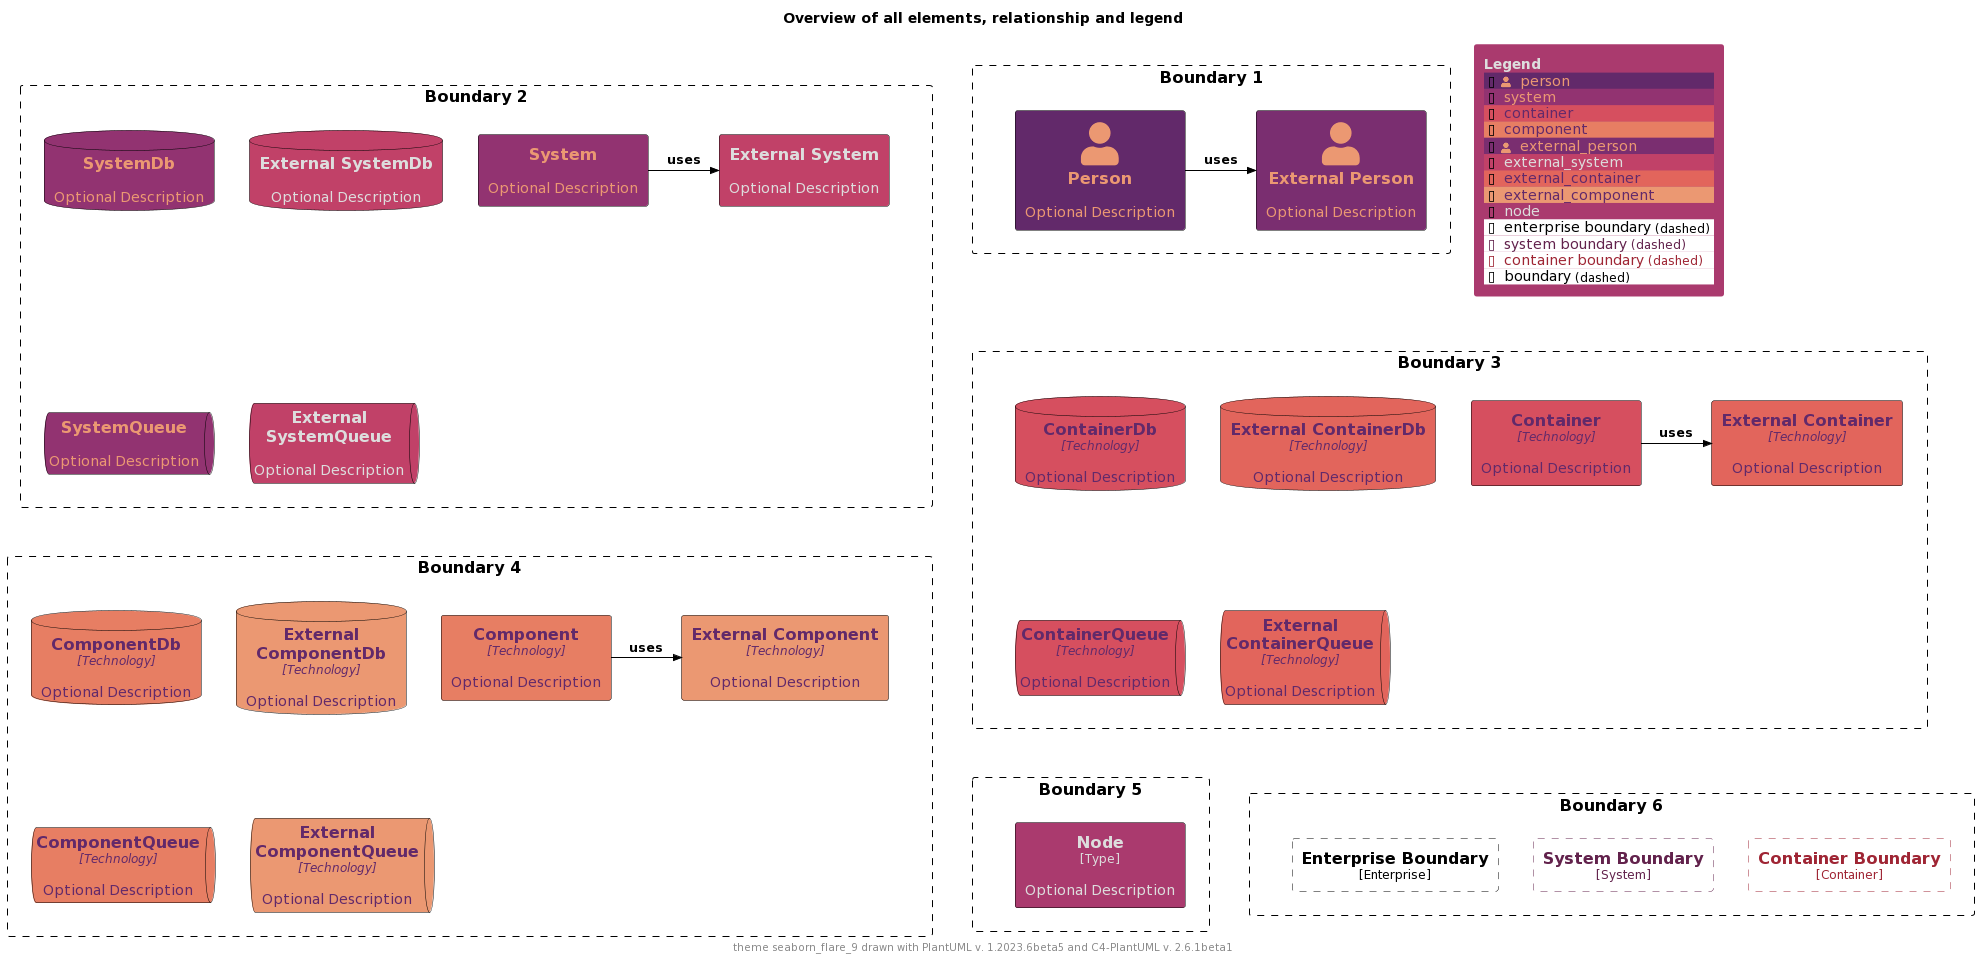

The diagram above was rendered by PlantUML. Its source (embedded in the PNG):
@startuml
'Theme: "puml-theme-seaborn_flare_9.puml"
'Theme colors
' Metadata
' Created: 2023-05-02 23:42:45.567817+00:00
!$COLOR_TEXT_FALLBACK_COLOR ?= "#000000"
!$COLOR_BORDER_COLOR="#000000"

' HEADER
!$DEFAULT_NORMAL_FONT_SIZE ?= 12
!$DEFAULT_SMALL_FONT_SIZE ?= 8

' stereotype and technology font size
!$STEREOTYPE_FONT_SIZE ?= $DEFAULT_NORMAL_FONT_SIZE
!$TECHN_FONT_SIZE ?= $DEFAULT_NORMAL_FONT_SIZE
!$ARROW_FONT_SIZE ?= $DEFAULT_NORMAL_FONT_SIZE

' (default) boundary related colors and style
!$BOUNDARY_COLOR ?= $COLOR_BORDER_COLOR
!$BOUNDARY_BG_COLOR ?= "solid"
!$BOUNDARY_BORDER_STYLE ?= "dashed"

' THEME COLORS
!$THEME = "seaborn_flare_9"

!function $textcolor($bgColor)
!if $bgColor == $COLOR_INDEX_0 || $bgColor == $COLOR_INDEX_1 || $bgColor == $COLOR_INDEX_2 || $bgColor == $COLOR_INDEX_3
!return $COLOR_INDEX_8
!elseif $bgColor == $COLOR_INDEX_6 || $bgColor == $COLOR_INDEX_7 || $bgColor == $COLOR_INDEX_8
!return $COLOR_INDEX_0
!elseif %is_light($bgColor)
!return "#222222"
!elseif %is_dark($bgColor)
!return "#dddddd"
!else
!return $COLOR_TEXT_FALLBACK_COLOR
!endif
!endfunction

!$COLOR_INDEX_0="#eb9872"
!$COLOR_INDEX_1="#e77e63"
!$COLOR_INDEX_2="#e2655c"
!$COLOR_INDEX_3="#d64f5f"
!$COLOR_INDEX_4="#c14168"
!$COLOR_INDEX_5="#aa3a6e"
!$COLOR_INDEX_6="#923371"
!$COLOR_INDEX_7="#7a2e70"
!$COLOR_INDEX_8="#62296a"

!$COLOR_TEXT_LIGHT=$COLOR_INDEX_0
!$COLOR_TEXT_DARK=$COLOR_INDEX_8
!$COLOR_TEXT_NEUTRAL=$textcolor($COLOR_INDEX_4)
!$COLOR_REL_COLOR=$textcolor($COLOR_INDEX_8)

' person related colors
!$PERSON_BG_COLOR ?= $COLOR_INDEX_8
!$PERSON_FONT_COLOR ?= $textcolor($PERSON_BG_COLOR)
!$PERSON_BORDER_COLOR ?= $COLOR_BORDER_COLOR

' external person related colors
!$EXTERNAL_PERSON_BG_COLOR ?= $COLOR_INDEX_7
!$EXTERNAL_PERSON_FONT_COLOR ?= $textcolor($EXTERNAL_PERSON_BG_COLOR)
!$EXTERNAL_PERSON_BORDER_COLOR ?= $COLOR_BORDER_COLOR

' system related colors
!$SYSTEM_BG_COLOR ?= $COLOR_INDEX_6
!$SYSTEM_FONT_COLOR ?= $textcolor($SYSTEM_BG_COLOR)
!$SYSTEM_BORDER_COLOR ?= $COLOR_BORDER_COLOR

' external system related colors
!$EXTERNAL_SYSTEM_BG_COLOR ?= $COLOR_INDEX_4
!$EXTERNAL_SYSTEM_FONT_COLOR ?= $textcolor($EXTERNAL_SYSTEM_BG_COLOR)
!$EXTERNAL_SYSTEM_BORDER_COLOR ?= $COLOR_BORDER_COLOR

' container related colors
!$CONTAINER_BG_COLOR ?= $COLOR_INDEX_3
!$CONTAINER_FONT_COLOR ?= $textcolor($CONTAINER_BG_COLOR)
!$CONTAINER_BORDER_COLOR ?= $COLOR_BORDER_COLOR

' external container related colors
!$EXTERNAL_CONTAINER_BG_COLOR ?= $COLOR_INDEX_2
!$EXTERNAL_CONTAINER_FONT_COLOR ?= $textcolor($EXTERNAL_CONTAINER_BG_COLOR)
!$EXTERNAL_CONTAINER_BORDER_COLOR ?= $COLOR_BORDER_COLOR

' component related colors
!$COMPONENT_BG_COLOR ?= $COLOR_INDEX_1
!$COMPONENT_FONT_COLOR ?= $textcolor($COMPONENT_BG_COLOR)
!$COMPONENT_BORDER_COLOR ?= $COLOR_BORDER_COLOR

' external component related colors
!$EXTERNAL_COMPONENT_BG_COLOR ?= $COLOR_INDEX_0
!$EXTERNAL_COMPONENT_FONT_COLOR ?= $textcolor($EXTERNAL_COMPONENT_BG_COLOR)
!$EXTERNAL_COMPONENT_BORDER_COLOR ?= $COLOR_BORDER_COLOR

' node related colors
!$NODE_BG_COLOR ?= $COLOR_INDEX_5
!$NODE_FONT_COLOR ?= $textcolor($NODE_BG_COLOR)
!$NODE_BORDER_COLOR ?= $COLOR_BORDER_COLOR

' legend colors and sizes
!$LEGEND_TITLE_COLOR ?= $textcolor($COLOR_INDEX_5)
!$LEGEND_FONT_COLOR ?= $textcolor($COLOR_INDEX_5)
!$LEGEND_BG_COLOR ?= $COLOR_INDEX_5
!$LEGEND_BORDER_COLOR ?= $COLOR_INDEX_5
!$LEGEND_DARK_COLOR ?= $COLOR_TEXT_DARK
!$LEGEND_LIGHT_COLOR ?= $COLOR_TEXT_LIGHT

' sketch related colors, font and texts
!$SKETCH_FONT_COLOR ?= $COLOR_INDEX_8
!$SKETCH_WARNING_COLOR ?= $COLOR_INDEX_0

' FOOTER
' default text color of all elements
!$ELEMENT_FONT_COLOR ?= $COLOR_TEXT_FALLBACK_COLOR

' arrow related colors and text size
!$ARROW_COLOR ?= $COLOR_TEXT_FALLBACK_COLOR
!$ARROW_FONT_COLOR ?= $COLOR_TEXT_FALLBACK_COLOR

' system boundary related colors and style
!$SYSTEM_BOUNDARY_COLOR ?= %darken($SYSTEM_BG_COLOR, 33)
!$SYSTEM_BOUNDARY_BG_COLOR ?= $BOUNDARY_BG_COLOR
!$SYSTEM_BOUNDARY_BORDER_STYLE ?= $BOUNDARY_BORDER_STYLE

' enterprise boundary related colors and style
!$ENTERPRISE_BOUNDARY_COLOR ?= $BOUNDARY_COLOR
!$ENTERPRISE_BOUNDARY_BG_COLOR ?= $BOUNDARY_BG_COLOR
!$ENTERPRISE_BOUNDARY_BORDER_STYLE ?= $BOUNDARY_BORDER_STYLE

' container boundary related colors and style
!$CONTAINER_BOUNDARY_COLOR ?= %darken($CONTAINER_BG_COLOR, 33)
!$CONTAINER_BOUNDARY_BG_COLOR ?= $BOUNDARY_BG_COLOR
!$CONTAINER_BOUNDARY_BORDER_STYLE ?= $BOUNDARY_BORDER_STYLE

' Sketch related settings
!$LEGEND_DETAILS_SMALL_SIZE ?= $DEFAULT_SMALL_FONT_SIZE
!$LEGEND_DETAILS_NORMAL_SIZE ?= $DEFAULT_NORMAL_FONT_SIZE

' legend related texts
!$LEGEND_SHADOW_TEXT ?= "shadow"
!$LEGEND_NO_SHADOW_TEXT ?= "no shadow"
!$LEGEND_NO_FONT_BG_TEXT ?= "last text and back color"
!$LEGEND_NO_FONT_TEXT ?= "last text color"
!$LEGEND_NO_BG_TEXT ?= "last back color"
!$LEGEND_NO_LINE_TEXT ?= "last line color"
!$LEGEND_ROUNDED_BOX ?= "rounded box"
!$LEGEND_EIGHT_SIDED ?= "eight sided"
!$LEGEND_DOTTED_LINE ?= "dotted"
!$LEGEND_DASHED_LINE ?= "dashed"
!$LEGEND_BOLD_LINE ?= "bold"
!$LEGEND_BOUNDARY ?= "boundary"
!$LEGEND_DASHED_BOUNDARY ?= "dashed"
' transparent is ignored, produces smaller legends
' !$LEGEND_DASHED_TRANSPARENT_BOUNDARY ?= "dashed, transparent"
!$LEGEND_DASHED_TRANSPARENT_BOUNDARY ?= "dashed"

' Sketch
!$SKETCH_BG_COLOR ?= "transparent"
!$SKETCH_FONT_NAME ?= "Gochi Hand"
!$SKETCH_FOOTER_WARNING ?= "Warning:"
!$SKETCH_FOOTER_TEXT ?= "Created for discussion, needs to be validated"

' size of rectangle shape corner markers
!$ROUNDED_BOX_SIZE ?= 25
!$EIGHT_SIDED_SIZE ?= 18


' Elements


' displays all elements, relationship and legend (can be included in the theme test)
!if %variable_exists("RELATIVE_INCLUDE")
  !include %get_variable_value("RELATIVE_INCLUDE")/C4_Component.puml
  !include %get_variable_value("RELATIVE_INCLUDE")/C4_Deployment.puml
!else
  !include https://raw.githubusercontent.com/plantuml-stdlib/C4-PlantUML/master/C4_Component.puml
  !include https://raw.githubusercontent.com/plantuml-stdlib/C4-PlantUML/master/C4_Deployment.puml
!endif

SetDefaultLegendEntries("person\nsystem\ncontainer\ncomponent\nexternal_person\nexternal_system\nexternal_container\nexternal_component\nnode\nenterprise_boundary\nsystem_boundary\ncontainer_boundary\nboundary")

title Overview of all elements, relationship and legend

footer theme $THEME drawn with PlantUML v. %version() and C4-PlantUML v. C4Version()

Boundary(b2, "Boundary 2") {
  System(system, "System", "Optional Description")
  System_Ext(externalSystem, "External System", "Optional Description")
  Rel_R(system, externalSystem, "uses")

  SystemDb(systemDb, "SystemDb", "Optional Description")
  SystemDb_Ext(externalSystemDb, "External SystemDb", "Optional Description")
  SystemQueue(systemQueue, "SystemQueue", "Optional Description")
  SystemQueue_Ext(externalSystemQueue, "External SystemQueue", "Optional Description")    
}

Boundary(b1, "Boundary 1") {
  Person(person, "Person", "Optional Description")
  Person_Ext(externalPerson, "External Person", "Optional Description")
  Rel_R(person, externalPerson, "uses")
}

Boundary(b3, "Boundary 3") {
  Container(container, "Container", "Technology", "Optional Description")
  Container_Ext(externalContainer, "External Container", "Technology", "Optional Description")
  Rel_R(container, externalContainer, "uses")

  ContainerDb(containerDb, "ContainerDb", "Technology", "Optional Description")
  ContainerDb_Ext(externalContainerDb, "External ContainerDb", "Technology", "Optional Description")
  ContainerQueue(containerQueue, "ContainerQueue", "Technology", "Optional Description")
  ContainerQueue_Ext(externalContainerQueue, "External ContainerQueue", "Technology", "Optional Description")
}

Boundary(b4, "Boundary 4") {
  Component(component, "Component", "Technology", "Optional Description")
  Component_Ext(externalComponent, "External Component", "Technology", "Optional Description")
  Rel_R(component, externalComponent, "uses")

  ComponentDb(componentDb, "ComponentDb", "Technology", "Optional Description")
  ComponentDb_Ext(externalComponentDb, "External ComponentDb", "Technology", "Optional Description")
  ComponentQueue(componentQueue, "ComponentQueue", "Technology", "Optional Description")
  ComponentQueue_Ext(externalComponentQueue, "External ComponentQueue", "Technology", "Optional Description")
}

Boundary(b5, "Boundary 5") {
  Node(node, "Node", "Type", "Optional Description")
}

Boundary(b6, "Boundary 6") {
  Enterprise_Boundary(eb, "Enterprise Boundary") {
  }

  System_Boundary(sb, "System Boundary") {
  }

  Container_Boundary(cb, "Container Boundary") {
  }

  Lay_R(eb,sb)
  Lay_R(sb,cb)
}

Lay_D(b2,b3)
Lay_R(b2,b1)
Lay_D(b3,b4)
Lay_D(b4,b5)
Lay_R(b5,b6)

SHOW_FLOATING_LEGEND()
@enduml